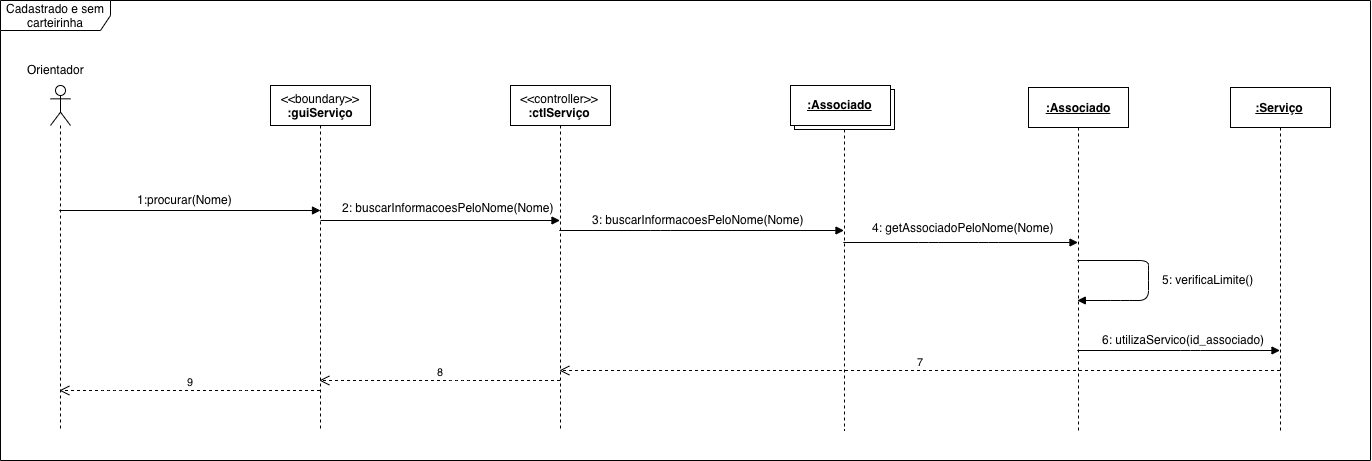

The diagram above was exported from draw.io. Its source (the exported page's mxGraphModel, read from the mxfile embedded in the PNG):
<mxGraphModel dx="3170" dy="2138" grid="1" gridSize="10" guides="1" tooltips="1" connect="1" arrows="1" fold="1" page="1" pageScale="1" pageWidth="850" pageHeight="1100" math="0" shadow="0">
  <root>
    <mxCell id="0" />
    <mxCell id="1" parent="0" />
    <mxCell id="fWLy_nrS07I-JoidioZq-45" value="Cadastrado e sem carteirinha" style="shape=umlFrame;whiteSpace=wrap;html=1;width=110;height=30;" parent="1" vertex="1">
      <mxGeometry x="-20" y="-50" width="1370" height="460" as="geometry" />
    </mxCell>
    <mxCell id="fWLy_nrS07I-JoidioZq-23" value="" style="html=1;verticalAlign=bottom;endArrow=block;labelBackgroundColor=none;fontFamily=Verdana;fontSize=12;" parent="1" source="fWLy_nrS07I-JoidioZq-31" edge="1">
      <mxGeometry relative="1" as="geometry">
        <mxPoint x="40" y="209" as="sourcePoint" />
        <mxPoint x="300" y="160" as="targetPoint" />
      </mxGeometry>
    </mxCell>
    <mxCell id="fWLy_nrS07I-JoidioZq-24" value="" style="html=1;verticalAlign=bottom;endArrow=block;labelBackgroundColor=none;fontFamily=Verdana;fontSize=12;" parent="1" target="fWLy_nrS07I-JoidioZq-33" edge="1">
      <mxGeometry relative="1" as="geometry">
        <mxPoint x="300" y="170" as="sourcePoint" />
        <mxPoint x="540" y="170" as="targetPoint" />
        <Array as="points" />
      </mxGeometry>
    </mxCell>
    <mxCell id="fWLy_nrS07I-JoidioZq-25" value="1:procurar(Nome)" style="text;html=1;resizable=0;points=[];autosize=1;align=left;verticalAlign=top;spacingTop=-4;" parent="1" vertex="1">
      <mxGeometry x="115" y="140" width="110" height="20" as="geometry" />
    </mxCell>
    <mxCell id="fWLy_nrS07I-JoidioZq-26" value="2: buscarInformacoesPeloNome(Nome)" style="text;html=1;resizable=0;points=[];autosize=1;align=left;verticalAlign=top;spacingTop=-4;" parent="1" vertex="1">
      <mxGeometry x="320" y="147.5" width="230" height="20" as="geometry" />
    </mxCell>
    <mxCell id="fWLy_nrS07I-JoidioZq-27" value="" style="html=1;verticalAlign=bottom;endArrow=block;labelBackgroundColor=none;fontFamily=Verdana;fontSize=12;" parent="1" source="fWLy_nrS07I-JoidioZq-33" target="fWLy_nrS07I-JoidioZq-29" edge="1">
      <mxGeometry relative="1" as="geometry">
        <mxPoint x="554.0000000000002" y="275.84000000000003" as="sourcePoint" />
        <mxPoint x="730" y="276" as="targetPoint" />
        <Array as="points">
          <mxPoint x="640" y="180" />
        </Array>
      </mxGeometry>
    </mxCell>
    <mxCell id="fWLy_nrS07I-JoidioZq-28" value="3: buscarInformacoesPeloNome(Nome)" style="text;html=1;resizable=0;points=[];autosize=1;align=left;verticalAlign=top;spacingTop=-4;" parent="1" vertex="1">
      <mxGeometry x="570" y="160" width="230" height="20" as="geometry" />
    </mxCell>
    <mxCell id="fWLy_nrS07I-JoidioZq-29" value=":Object" style="shape=umlLifeline;perimeter=lifelinePerimeter;whiteSpace=wrap;html=1;container=1;collapsible=0;recursiveResize=0;outlineConnect=0;" parent="1" vertex="1">
      <mxGeometry x="774" y="39" width="100" height="341" as="geometry" />
    </mxCell>
    <mxCell id="fWLy_nrS07I-JoidioZq-30" value="&lt;u&gt;&lt;b&gt;:Associado&lt;/b&gt;&lt;/u&gt;" style="html=1;" parent="fWLy_nrS07I-JoidioZq-29" vertex="1">
      <mxGeometry x="-4" y="-4" width="100" height="40" as="geometry" />
    </mxCell>
    <mxCell id="fWLy_nrS07I-JoidioZq-31" value="" style="shape=umlLifeline;participant=umlActor;perimeter=lifelinePerimeter;whiteSpace=wrap;html=1;container=1;collapsible=0;recursiveResize=0;verticalAlign=top;spacingTop=36;labelBackgroundColor=#ffffff;outlineConnect=0;" parent="1" vertex="1">
      <mxGeometry x="30" y="35" width="20" height="345" as="geometry" />
    </mxCell>
    <mxCell id="fWLy_nrS07I-JoidioZq-32" value="&amp;lt;&amp;lt;boundary&amp;gt;&amp;gt;&lt;br&gt;&lt;b&gt;:guiServiço&lt;/b&gt;" style="shape=umlLifeline;perimeter=lifelinePerimeter;whiteSpace=wrap;html=1;container=1;collapsible=0;recursiveResize=0;outlineConnect=0;" parent="1" vertex="1">
      <mxGeometry x="250" y="35" width="100" height="345" as="geometry" />
    </mxCell>
    <mxCell id="fWLy_nrS07I-JoidioZq-33" value="&amp;lt;&amp;lt;controller&amp;gt;&amp;gt;&lt;br&gt;&lt;b&gt;:ctlServiço&lt;/b&gt;" style="shape=umlLifeline;perimeter=lifelinePerimeter;whiteSpace=wrap;html=1;container=1;collapsible=0;recursiveResize=0;outlineConnect=0;" parent="1" vertex="1">
      <mxGeometry x="490" y="35" width="100" height="345" as="geometry" />
    </mxCell>
    <mxCell id="fWLy_nrS07I-JoidioZq-34" value="&lt;b&gt;&lt;u&gt;:Associado&lt;/u&gt;&lt;/b&gt;" style="shape=umlLifeline;perimeter=lifelinePerimeter;whiteSpace=wrap;html=1;container=1;collapsible=0;recursiveResize=0;outlineConnect=0;" parent="1" vertex="1">
      <mxGeometry x="1008" y="37" width="100" height="343" as="geometry" />
    </mxCell>
    <mxCell id="fWLy_nrS07I-JoidioZq-35" value="" style="html=1;verticalAlign=bottom;endArrow=block;labelBackgroundColor=none;fontFamily=Verdana;fontSize=12;" parent="1" source="fWLy_nrS07I-JoidioZq-29" target="fWLy_nrS07I-JoidioZq-34" edge="1">
      <mxGeometry relative="1" as="geometry">
        <mxPoint x="823.0714285714284" y="244" as="sourcePoint" />
        <mxPoint x="958" y="192" as="targetPoint" />
        <Array as="points">
          <mxPoint x="908" y="192" />
          <mxPoint x="968" y="192" />
        </Array>
      </mxGeometry>
    </mxCell>
    <mxCell id="fWLy_nrS07I-JoidioZq-36" value="4: getAssociadoPeloNome(Nome)" style="text;html=1;resizable=0;points=[];autosize=1;align=left;verticalAlign=top;spacingTop=-4;" parent="1" vertex="1">
      <mxGeometry x="850" y="167.5" width="200" height="20" as="geometry" />
    </mxCell>
    <mxCell id="fWLy_nrS07I-JoidioZq-37" value="&lt;b&gt;&lt;u&gt;:Serviço&lt;/u&gt;&lt;/b&gt;" style="shape=umlLifeline;perimeter=lifelinePerimeter;whiteSpace=wrap;html=1;container=1;collapsible=0;recursiveResize=0;outlineConnect=0;" parent="1" vertex="1">
      <mxGeometry x="1210" y="37" width="100" height="343" as="geometry" />
    </mxCell>
    <mxCell id="fWLy_nrS07I-JoidioZq-38" value="" style="html=1;verticalAlign=bottom;endArrow=block;labelBackgroundColor=none;fontFamily=Verdana;fontSize=12;" parent="1" source="fWLy_nrS07I-JoidioZq-34" target="fWLy_nrS07I-JoidioZq-34" edge="1">
      <mxGeometry relative="1" as="geometry">
        <mxPoint x="923.5" y="232.135" as="sourcePoint" />
        <mxPoint x="1067.5" y="232.135" as="targetPoint" />
        <Array as="points">
          <mxPoint x="1128" y="210" />
          <mxPoint x="1128" y="220" />
          <mxPoint x="1128" y="250" />
          <mxPoint x="1100" y="250" />
        </Array>
      </mxGeometry>
    </mxCell>
    <mxCell id="fWLy_nrS07I-JoidioZq-39" value="5: verificaLimite()" style="text;html=1;resizable=0;points=[];autosize=1;align=left;verticalAlign=top;spacingTop=-4;" parent="1" vertex="1">
      <mxGeometry x="1140" y="220" width="110" height="20" as="geometry" />
    </mxCell>
    <mxCell id="fWLy_nrS07I-JoidioZq-40" value="6: utilizaServico(id_associado)" style="text;html=1;resizable=0;points=[];autosize=1;align=left;verticalAlign=top;spacingTop=-4;" parent="1" vertex="1">
      <mxGeometry x="1080" y="280" width="180" height="20" as="geometry" />
    </mxCell>
    <mxCell id="fWLy_nrS07I-JoidioZq-42" value="7" style="html=1;verticalAlign=bottom;endArrow=open;dashed=1;endSize=8;" parent="1" source="fWLy_nrS07I-JoidioZq-37" edge="1" target="fWLy_nrS07I-JoidioZq-33">
      <mxGeometry x="-0.0016" relative="1" as="geometry">
        <mxPoint x="570" y="460" as="sourcePoint" />
        <mxPoint x="540" y="280" as="targetPoint" />
        <Array as="points">
          <mxPoint x="990" y="320" />
          <mxPoint x="610" y="320" />
        </Array>
        <mxPoint x="1" as="offset" />
      </mxGeometry>
    </mxCell>
    <mxCell id="fWLy_nrS07I-JoidioZq-43" value="8" style="html=1;verticalAlign=bottom;endArrow=open;dashed=1;endSize=8;" parent="1" source="fWLy_nrS07I-JoidioZq-33" target="fWLy_nrS07I-JoidioZq-32" edge="1">
      <mxGeometry relative="1" as="geometry">
        <mxPoint x="540" y="290" as="sourcePoint" />
        <mxPoint x="550" y="290" as="targetPoint" />
        <Array as="points">
          <mxPoint x="440" y="330" />
        </Array>
      </mxGeometry>
    </mxCell>
    <mxCell id="fWLy_nrS07I-JoidioZq-44" value="9" style="html=1;verticalAlign=bottom;endArrow=open;dashed=1;endSize=8;" parent="1" source="fWLy_nrS07I-JoidioZq-32" target="fWLy_nrS07I-JoidioZq-31" edge="1">
      <mxGeometry relative="1" as="geometry">
        <mxPoint x="549.5000000000002" y="300" as="sourcePoint" />
        <mxPoint x="309.66666666666674" y="300" as="targetPoint" />
        <Array as="points">
          <mxPoint x="220" y="340" />
          <mxPoint x="90" y="340" />
        </Array>
      </mxGeometry>
    </mxCell>
    <mxCell id="fWLy_nrS07I-JoidioZq-48" value="Orientador" style="text;html=1;resizable=0;points=[];autosize=1;align=left;verticalAlign=top;spacingTop=-4;" parent="1" vertex="1">
      <mxGeometry x="5" y="10" width="70" height="20" as="geometry" />
    </mxCell>
    <mxCell id="vsOhFu28S5b3v9pqmBWl-2" value="" style="html=1;verticalAlign=bottom;endArrow=block;labelBackgroundColor=none;fontFamily=Verdana;fontSize=12;" edge="1" parent="1" source="fWLy_nrS07I-JoidioZq-34" target="fWLy_nrS07I-JoidioZq-37">
      <mxGeometry relative="1" as="geometry">
        <mxPoint x="833.3235294117649" y="202" as="sourcePoint" />
        <mxPoint x="1067.4999999999995" y="202" as="targetPoint" />
        <Array as="points">
          <mxPoint x="1170" y="300" />
        </Array>
      </mxGeometry>
    </mxCell>
  </root>
</mxGraphModel>